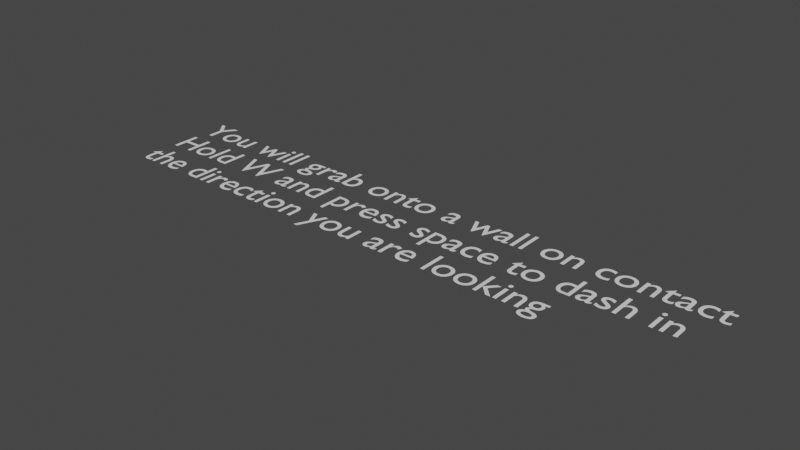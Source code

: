 # Source: WallGrab.blend  (saved by Blender 2.80.75; exported with 4.5.12 LTS)
import bpy
from mathutils import Matrix  # noqa: F401  (used for matrix-valued properties, if any)

bpy.ops.wm.read_factory_settings(use_empty=True)
scene = bpy.context.scene
scene.name = 'Scene'

# ---- collections
col_collection = bpy.data.collections.new('Collection'); scene.collection.children.link(col_collection)

# ---- world
world_world = bpy.data.worlds.new('World'); scene.world = world_world
world_world.use_nodes = True; world_world.node_tree.nodes.clear()
_N = world_world.node_tree.nodes; _L = world_world.node_tree.links
n0 = _N.new('ShaderNodeOutputWorld'); n0.name = 'World Output'; n0.location = (300, 300)
n1 = _N.new('ShaderNodeBackground'); n1.name = 'Background'; n1.location = (10, 300)
n1.inputs[0].default_value = (0.05088, 0.05088, 0.05088, 1.0)
_L.new(n1.outputs[0], n0.inputs[0])
n0.is_active_output = True
world_world.color = (0.05088, 0.05088, 0.05088)
world_world.use_sun_shadow = False
world_world.sun_shadow_jitter_overblur = 0.0

# ---- curves / text
txt_text = bpy.data.curves.new('Text', 'FONT')
txt_text.dimensions = '2D'
txt_text.body = 'You will grab onto a wall on contact\nHold W and press space to dash in\nthe direction you are looking'
txt_text.use_path_clamp = True

# ---- objects
ob_text = bpy.data.objects.new('Text', txt_text)

# ---- transforms, parenting, visibility, modifiers, constraints
ob_text.location = (0.0, 0.0, 0.0)
ob_text.lineart.crease_threshold = 0.0

# ---- collection membership
col_collection.objects.link(ob_text)

# ---- scene / render settings (as saved in the file)
scene.frame_start = 1; scene.frame_end = 250; scene.frame_set(1)
scene.render.engine = 'BLENDER_EEVEE_NEXT'
scene.cycles.use_denoising = False
scene.cycles.samples = 128
scene.cycles.sampling_pattern = 'TABULATED_SOBOL'
scene.cycles.use_adaptive_sampling = False
scene.cycles.use_light_tree = False
scene.view_settings.view_transform = 'Filmic'
bpy.context.view_layer.update()

# ---- added for rendering (the .blend has no active camera and no usable light): camera, sun
cam_auto = bpy.data.cameras.new('AutoCamera')
cam_auto.lens = 50.0
cam_auto.sensor_width = 36.0
cam_auto.clip_end = 1000.0
ob_auto_camera = bpy.data.objects.new('AutoCamera', cam_auto)
scene.collection.objects.link(ob_auto_camera)
ob_auto_camera.location = (21.2827, -17.4644, 11.1269)
ob_auto_camera.rotation_euler = (1.09748, -7.21219e-08, 0.694738)
scene.camera = ob_auto_camera
light_auto_sun = bpy.data.lights.new('AutoSun', 'SUN')
light_auto_sun.energy = 3.0
light_auto_sun.angle = 0.0523599
ob_auto_sun = bpy.data.objects.new('AutoSun', light_auto_sun)
scene.collection.objects.link(ob_auto_sun)
ob_auto_sun.rotation_euler = (0.872665, 0.174533, 0.523599)
bpy.context.view_layer.update()

